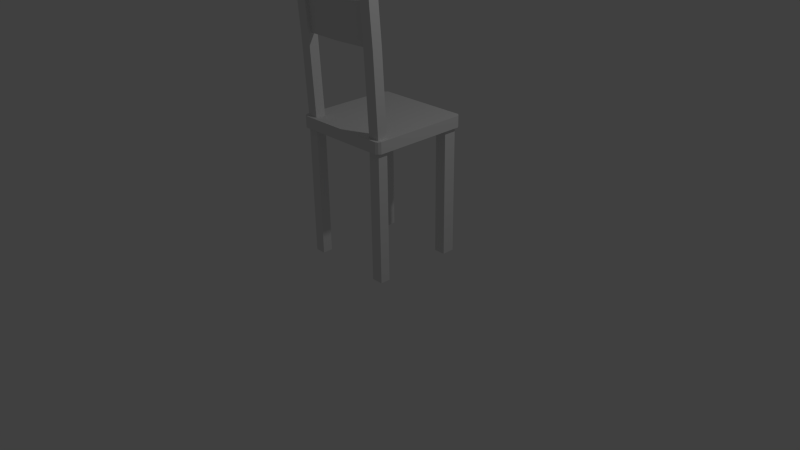 # Source: chair.blend  (saved by Blender 2.68.0; exported with 4.5.12 LTS)
import bpy
from mathutils import Matrix  # noqa: F401  (used for matrix-valued properties, if any)

bpy.ops.wm.read_factory_settings(use_empty=True)
scene = bpy.context.scene
scene.name = 'Scene'

# ---- collections
col_collection_1 = bpy.data.collections.new('Collection 1'); scene.collection.children.link(col_collection_1)

# ---- materials (node trees are filled in below, after node groups)
mat_material = bpy.data.materials.new('Material')
mat_material.alpha_threshold = 0.0
mat_material.use_transparent_shadow = False
mat_material.roughness = 0.5
mat_material.line_color = (0.0, 0.0, 0.0, 1.0)

# ---- material node trees

# ---- world
world_world = bpy.data.worlds.new('World'); scene.world = world_world
world_world.color = (0.05088, 0.05088, 0.05088)
world_world.use_sun_shadow = False
world_world.sun_shadow_jitter_overblur = 0.0
world_world.cycles.sampling_method = 'MANUAL'
world_world.cycles.sample_map_resolution = 256

# ---- cameras
cam_camera = bpy.data.cameras.new('Camera')
cam_camera.clip_end = 100.0
cam_camera.lens = 35.0
cam_camera.sensor_width = 32.0
cam_camera.sensor_height = 18.0
cam_camera.ortho_scale = 7.314
cam_camera.dof.focus_distance = 0.0
cam_camera.dof.aperture_fstop = 128.0

# ---- lights
light_lamp = bpy.data.lights.new('Lamp', 'POINT')
light_lamp.transmission_factor = 0.0
light_lamp.cutoff_distance = 30.0
light_lamp.energy = 100.0
light_lamp.shadow_buffer_clip_start = 1.001
light_lamp.shadow_soft_size = 0.1
light_lamp.shadow_maximum_resolution = 0.006
light_lamp.use_absolute_resolution = True
light_lamp.cycles.use_multiple_importance_sampling = False

# ---- meshes
me_cube = bpy.data.meshes.new('Cube')
me_cube.from_pydata([(0.6249, 0.8118, 1.687), (0.6249, -0.4312, 1.687), (-0.618, -0.4312, 1.687), (-0.618, 0.8118, 1.687), (0.6249, 0.8118, 1.835), (0.6249, -0.4312, 1.835), (-0.618, -0.4312, 1.835), (-0.618, 0.8118, 1.835), (-0.4799, 0.8118, 1.687), (-0.4799, -0.4312, 1.687), (-0.4799, 0.8118, 1.835), (-0.4799, -0.4312, 1.835), (0.6249, -0.2996, 1.687), (-0.618, -0.2996, 1.687), (0.6249, -0.2996, 1.835), (-0.618, -0.2996, 1.835), (-0.4799, -0.2996, 1.687), (-0.4799, -0.2996, 1.835), (-0.618, 0.6452, 1.687), (-0.618, 0.6452, 1.835), (-0.4799, 0.6452, 1.687), (0.6249, 0.6452, 1.687), (0.6249, 0.6452, 1.835), (-0.4799, 0.6452, 1.835), (0.473, 0.8118, 1.687), (0.473, -0.4312, 1.687), (0.473, 0.8118, 1.835), (0.473, -0.4312, 1.835), (0.473, -0.2996, 1.687), (0.473, -0.2996, 1.835), (0.473, 0.6452, 1.687), (0.473, 0.6452, 1.835), (0.6249, -0.4812, 1.687), (-0.618, -0.4812, 1.687), (0.6249, -0.4812, 1.835), (-0.618, -0.4812, 1.835), (-0.4799, -0.4812, 1.687), (-0.4799, -0.4812, 1.835), (0.473, -0.4812, 1.687), (0.473, -0.4812, 1.835), (0.6249, 0.8618, 1.687), (-0.618, 0.8618, 1.687), (0.6249, 0.8618, 1.835), (-0.618, 0.8618, 1.835), (-0.4799, 0.8618, 1.687), (-0.4799, 0.8618, 1.835), (0.473, 0.8618, 1.687), (0.473, 0.8618, 1.835), (-0.668, -0.4312, 1.687), (-0.668, 0.8118, 1.687), (-0.668, -0.4312, 1.835), (-0.668, 0.8118, 1.835), (-0.668, -0.2996, 1.687), (-0.668, -0.2996, 1.835), (-0.668, 0.6452, 1.687), (-0.668, 0.6452, 1.835), (-0.6478, -0.461, 1.689), (-0.6478, -0.461, 1.832), (-0.6478, 0.8416, 1.689), (-0.6478, 0.8416, 1.832), (0.6749, 0.8118, 1.687), (0.6749, -0.4312, 1.687), (0.6749, 0.8118, 1.835), (0.6749, -0.4312, 1.835), (0.6749, -0.2996, 1.687), (0.6749, -0.2996, 1.835), (0.6749, 0.6452, 1.687), (0.6749, 0.6452, 1.835), (0.6547, -0.461, 1.689), (0.6547, -0.461, 1.832), (0.6547, 0.8416, 1.689), (0.6547, 0.8416, 1.832), (0.6249, 0.8118, 1.409e-07), (0.6249, -0.4312, 1.409e-07), (-0.618, -0.4312, 1.409e-07), (-0.618, 0.8118, 1.409e-07), (-0.4799, 0.8118, 1.409e-07), (-0.4799, -0.4312, 1.409e-07), (0.6249, -0.2996, 1.409e-07), (-0.618, -0.2996, 1.409e-07), (-0.4799, -0.2996, 1.409e-07), (-0.618, 0.6452, 1.409e-07), (-0.4799, 0.6452, 1.409e-07), (0.6249, 0.6452, 1.409e-07), (0.473, 0.8118, 1.409e-07), (0.473, -0.4312, 1.409e-07), (0.473, -0.2996, 1.409e-07), (0.473, 0.6452, 1.409e-07), (0.6249, -0.4777, 2.862), (-0.618, -0.4777, 2.862), (-0.4799, -0.4777, 2.862), (0.6249, -0.3461, 2.862), (-0.618, -0.3461, 2.862), (-0.4799, -0.3461, 2.862), (0.473, -0.4777, 2.862), (0.473, -0.3461, 2.862), (0.6249, -0.5126, 3.349), (-0.618, -0.5126, 3.349), (-0.4799, -0.5126, 3.349), (0.6249, -0.381, 3.349), (-0.618, -0.381, 3.349), (-0.4799, -0.381, 3.349), (0.473, -0.5126, 3.349), (0.473, -0.381, 3.349), (0.6249, -0.5247, 3.568), (-0.618, -0.5247, 3.568), (-0.4799, -0.5247, 3.568), (0.6249, -0.3931, 3.568), (-0.618, -0.3931, 3.568), (-0.4799, -0.3931, 3.568), (0.473, -0.5247, 3.568), (0.473, -0.3931, 3.568), (0.6249, -0.3842, 1.687), (0.6249, -0.3842, 1.835), (-0.4799, -0.3842, 1.835), (-0.618, -0.3842, 1.687), (-0.618, -0.3842, 1.835), (-0.4799, -0.3842, 1.687), (0.473, -0.3842, 1.687), (0.473, -0.3842, 1.835), (-0.668, -0.3842, 1.687), (-0.668, -0.3842, 1.835), (0.6749, -0.3842, 1.687), (0.6749, -0.3842, 1.835), (0.6249, -0.3842, 1.409e-07), (-0.618, -0.3842, 1.409e-07), (-0.4799, -0.3842, 1.409e-07), (0.473, -0.3842, 1.409e-07), (0.6249, -0.4307, 2.862), (-0.4799, -0.4307, 2.862), (-0.618, -0.4307, 2.862), (0.473, -0.4307, 2.862), (0.6249, -0.4656, 3.349), (-0.4799, -0.4656, 3.349), (-0.618, -0.4656, 3.349), (0.473, -0.4656, 3.349), (0.6249, -0.4777, 3.568), (-0.4799, -0.4777, 3.568), (-0.618, -0.4777, 3.568), (0.473, -0.4777, 3.568), (0.473, -0.3419, 1.687), (0.473, -0.3419, 1.409e-07), (0.6249, -0.3419, 1.687), (0.6249, -0.3419, 1.835), (-0.4799, -0.3419, 1.835), (-0.618, -0.3419, 1.687), (-0.618, -0.3419, 1.835), (-0.4799, -0.3419, 1.687), (0.473, -0.3419, 1.835), (-0.668, -0.3419, 1.687), (-0.668, -0.3419, 1.835), (0.6749, -0.3419, 1.687), (0.6749, -0.3419, 1.835), (0.6249, -0.3419, 1.409e-07), (-0.618, -0.3419, 1.409e-07), (-0.4799, -0.3419, 1.409e-07), (0.6249, -0.3884, 2.862), (-0.4799, -0.3884, 2.862), (-0.618, -0.3884, 2.862), (0.473, -0.3884, 2.862), (0.6249, -0.4233, 3.349), (-0.4799, -0.4233, 3.349), (-0.618, -0.4233, 3.349), (0.473, -0.4233, 3.349), (0.6249, -0.4354, 3.568), (-0.4799, -0.4354, 3.568), (-0.618, -0.4354, 3.568), (0.473, -0.4354, 3.568), (0.3377, -0.3997, 2.862), (0.3377, -0.4346, 3.349), (0.3377, -0.442, 2.862), (0.3377, -0.4769, 3.349), (-0.3034, -0.4769, 3.349), (-0.3034, -0.3997, 2.862), (-0.3034, -0.4346, 3.349), (-0.3034, -0.442, 2.862), (0.01718, -0.4938, 3.349), (0.01718, -0.4167, 2.862), (0.01718, -0.4515, 3.349), (0.01718, -0.459, 2.862)], [], [(9, 2, 74, 77), (144, 17, 93, 157), (32, 1, 61, 68), (27, 11, 37, 39), (35, 6, 50, 57), (24, 8, 44, 46), (118, 25, 9, 117), (119, 114, 11, 27), (2, 9, 36, 33), (146, 15, 53, 150), (20, 16, 13, 18), (23, 19, 15, 17), (0, 40, 70, 60), (43, 41, 58, 59), (30, 28, 16, 20), (31, 23, 17, 29), (2, 33, 56, 48), (140, 28, 86, 141), (10, 7, 19, 23), (12, 21, 66, 64), (24, 30, 20, 8), (26, 10, 23, 31), (145, 13, 79, 154), (14, 29, 95, 91), (11, 6, 35, 37), (26, 4, 42, 47), (21, 12, 28, 30), (22, 31, 29, 14), (30, 24, 84, 87), (4, 26, 31, 22), (36, 37, 35, 33), (38, 39, 37, 36), (32, 34, 39, 38), (25, 1, 32, 38), (115, 2, 48, 120), (5, 27, 39, 34), (9, 25, 38, 36), (4, 22, 67, 62), (45, 44, 41, 43), (47, 46, 44, 45), (42, 40, 46, 47), (7, 10, 45, 43), (40, 42, 71, 70), (10, 26, 47, 45), (0, 24, 46, 40), (8, 3, 41, 44), (54, 55, 51, 49), (49, 51, 59, 58), (149, 150, 53, 52), (52, 53, 55, 54), (50, 48, 56, 57), (19, 7, 51, 55), (3, 18, 54, 49), (7, 43, 59, 51), (33, 35, 57, 56), (41, 3, 49, 58), (18, 13, 52, 54), (15, 19, 55, 53), (122, 123, 63, 61), (66, 67, 65, 64), (60, 62, 67, 66), (61, 63, 69, 68), (62, 60, 70, 71), (22, 14, 65, 67), (34, 32, 68, 69), (42, 4, 62, 71), (142, 12, 64, 151), (5, 34, 69, 63), (21, 0, 60, 66), (113, 5, 63, 123), (126, 77, 74, 125), (76, 82, 81, 75), (124, 73, 85, 127), (72, 83, 87, 84), (8, 20, 82, 76), (28, 12, 78, 86), (18, 3, 75, 81), (117, 9, 77, 126), (24, 0, 72, 84), (112, 1, 73, 124), (21, 30, 87, 83), (1, 25, 85, 73), (3, 8, 76, 75), (13, 16, 80, 79), (0, 21, 83, 72), (20, 18, 81, 82), (89, 90, 98, 97), (93, 92, 100, 101), (6, 11, 90, 89), (17, 15, 92, 93), (116, 6, 89, 130), (119, 27, 94, 131), (27, 5, 88, 94), (143, 14, 91, 156), (102, 96, 104, 110), (99, 103, 111, 107), (130, 89, 97, 134), (131, 94, 102, 135), (156, 91, 99, 160), (157, 93, 101, 161), (91, 95, 103, 99), (94, 88, 96, 102), (137, 138, 105, 106), (136, 139, 110, 104), (101, 100, 108, 109), (97, 98, 106, 105), (134, 97, 105, 138), (135, 102, 110, 139), (160, 99, 107, 164), (161, 101, 109, 165), (11, 114, 129, 90), (140, 118, 117, 147), (148, 144, 114, 119), (6, 116, 121, 50), (25, 118, 127, 85), (2, 115, 125, 74), (145, 115, 120, 149), (48, 50, 121, 120), (151, 152, 123, 122), (1, 112, 122, 61), (143, 113, 123, 152), (155, 126, 125, 154), (153, 124, 127, 141), (147, 117, 126, 155), (142, 112, 124, 153), (146, 116, 130, 158), (148, 119, 131, 159), (5, 113, 128, 88), (158, 130, 134, 162), (159, 131, 135, 163), (88, 128, 132, 96), (90, 129, 133, 98), (165, 166, 138, 137), (164, 167, 139, 136), (162, 134, 138, 166), (163, 135, 139, 167), (96, 132, 136, 104), (98, 133, 137, 106), (114, 144, 157, 129), (116, 146, 150, 121), (118, 140, 141, 127), (115, 145, 154, 125), (120, 121, 150, 149), (112, 142, 151, 122), (113, 143, 156, 128), (128, 156, 160, 132), (129, 157, 161, 133), (132, 160, 164, 136), (133, 161, 165, 137), (28, 140, 147, 16), (29, 17, 144, 148), (13, 145, 149, 52), (64, 65, 152, 151), (14, 143, 152, 65), (80, 155, 154, 79), (78, 153, 141, 86), (16, 147, 155, 80), (12, 142, 153, 78), (15, 146, 158, 92), (29, 148, 159, 95), (92, 158, 162, 100), (95, 159, 163, 103), (109, 108, 166, 165), (107, 111, 167, 164), (100, 162, 166, 108), (103, 163, 167, 111), (168, 159, 163, 169), (175, 173, 157, 129), (175, 129, 133, 172), (172, 174, 161, 133), (177, 168, 169, 178), (131, 159, 168, 170), (131, 170, 171, 135), (135, 163, 169, 171), (179, 177, 173, 175), (179, 175, 172, 176), (176, 178, 174, 172), (157, 173, 174, 161), (173, 177, 178, 174), (170, 168, 177, 179), (170, 179, 176, 171), (171, 169, 178, 176)])
me_cube.materials.append(mat_material)
me_cube.use_remesh_preserve_volume = False
me_cube.use_remesh_preserve_attributes = False
me_cube.use_mirror_vertex_groups = False
me_cube.update()

# ---- objects
ob_chaise_bare = bpy.data.objects.new('chaise_bare', me_cube)
ob_lamp = bpy.data.objects.new('Lamp', light_lamp)
ob_camera = bpy.data.objects.new('Camera', cam_camera)

# ---- transforms, parenting, visibility, modifiers, constraints
ob_chaise_bare.location = (0.0, 0.0, 0.0)
ob_chaise_bare.lock_rotations_4d = False
ob_chaise_bare.empty_display_type = 'ARROWS'
ob_chaise_bare.lineart.crease_threshold = 0.0
ob_lamp.location = (4.076, 1.005, 5.904)
ob_lamp.rotation_euler = (0.6503, 0.05522, 1.866)
ob_lamp.lock_rotations_4d = False
ob_lamp.empty_display_type = 'ARROWS'
ob_lamp.color = (0.0, 0.0, 0.0, 0.0)
ob_lamp.lineart.crease_threshold = 0.0
ob_camera.location = (7.481, -6.508, 5.344)
ob_camera.rotation_euler = (1.109, 0.01082, 0.8149)
ob_camera.lock_rotations_4d = False
ob_camera.empty_display_type = 'ARROWS'
ob_camera.color = (0.0, 0.0, 0.0, 0.0)
ob_camera.display_type = 'WIRE'
ob_camera.lineart.crease_threshold = 0.0

# ---- collection membership
col_collection_1.objects.link(ob_chaise_bare)
col_collection_1.objects.link(ob_lamp)
col_collection_1.objects.link(ob_camera)

# ---- scene / render settings (as saved in the file)
scene.camera = ob_camera
scene.frame_start = 1; scene.frame_end = 250; scene.frame_set(1)
scene.render.engine = 'BLENDER_EEVEE_NEXT'
scene.render.image_settings.color_mode = 'RGB'
scene.render.image_settings.compression = 90
scene.render.resolution_percentage = 50
scene.render.dither_intensity = 0.0
scene.cycles.use_denoising = False
scene.cycles.samples = 10
scene.cycles.sampling_pattern = 'TABULATED_SOBOL'
scene.cycles.light_sampling_threshold = 0.0
scene.cycles.use_adaptive_sampling = False
scene.cycles.use_light_tree = False
scene.cycles.blur_glossy = 0.0
scene.cycles.volume_bounces = 1
scene.cycles.pixel_filter_type = 'GAUSSIAN'
scene.cycles.sample_clamp_indirect = 0.0
scene.view_settings.view_transform = 'Standard'
bpy.context.view_layer.update()
